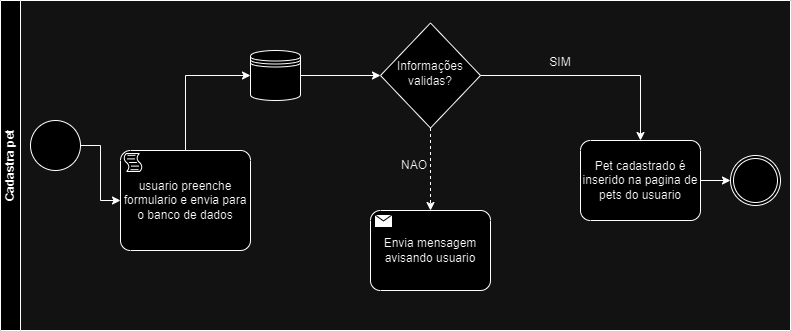

The diagram above was exported from draw.io. Its source (the exported page's mxGraphModel, read from the mxfile embedded in the PNG):
<mxGraphModel dx="1114" dy="600" grid="1" gridSize="10" guides="1" tooltips="1" connect="1" arrows="1" fold="1" page="1" pageScale="1" pageWidth="827" pageHeight="1169" math="0" shadow="0">
  <root>
    <mxCell id="0" />
    <mxCell id="1" parent="0" />
    <mxCell id="WBc-21jl4oZhiYZiU8AR-1" value="Cadastra pet" style="swimlane;startSize=20;horizontal=0;html=1;whiteSpace=wrap;" parent="1" vertex="1">
      <mxGeometry x="10" y="100" width="790" height="330" as="geometry" />
    </mxCell>
    <mxCell id="WBc-21jl4oZhiYZiU8AR-2" value="" style="points=[[0.145,0.145,0],[0.5,0,0],[0.855,0.145,0],[1,0.5,0],[0.855,0.855,0],[0.5,1,0],[0.145,0.855,0],[0,0.5,0]];shape=mxgraph.bpmn.event;html=1;verticalLabelPosition=bottom;labelBackgroundColor=#ffffff;verticalAlign=top;align=center;perimeter=ellipsePerimeter;outlineConnect=0;aspect=fixed;outline=standard;symbol=general;" parent="WBc-21jl4oZhiYZiU8AR-1" vertex="1">
      <mxGeometry x="30" y="120" width="50" height="50" as="geometry" />
    </mxCell>
    <mxCell id="WBc-21jl4oZhiYZiU8AR-3" value="" style="points=[[0.145,0.145,0],[0.5,0,0],[0.855,0.145,0],[1,0.5,0],[0.855,0.855,0],[0.5,1,0],[0.145,0.855,0],[0,0.5,0]];shape=mxgraph.bpmn.event;html=1;verticalLabelPosition=bottom;labelBackgroundColor=#ffffff;verticalAlign=top;align=center;perimeter=ellipsePerimeter;outlineConnect=0;aspect=fixed;outline=throwing;symbol=general;" parent="WBc-21jl4oZhiYZiU8AR-1" vertex="1">
      <mxGeometry x="730" y="155" width="50" height="50" as="geometry" />
    </mxCell>
    <mxCell id="WBc-21jl4oZhiYZiU8AR-4" value="" style="points=[[0.25,0.25,0],[0.5,0,0],[0.75,0.25,0],[1,0.5,0],[0.75,0.75,0],[0.5,1,0],[0.25,0.75,0],[0,0.5,0]];shape=mxgraph.bpmn.gateway2;html=1;verticalLabelPosition=bottom;labelBackgroundColor=#ffffff;verticalAlign=top;align=center;perimeter=rhombusPerimeter;outlineConnect=0;outline=none;symbol=none;" parent="WBc-21jl4oZhiYZiU8AR-1" vertex="1">
      <mxGeometry x="380" y="22.5" width="100" height="105" as="geometry" />
    </mxCell>
    <mxCell id="WBc-21jl4oZhiYZiU8AR-9" style="edgeStyle=orthogonalEdgeStyle;rounded=0;orthogonalLoop=1;jettySize=auto;html=1;entryX=0;entryY=0.5;entryDx=0;entryDy=0;exitX=0.5;exitY=0;exitDx=0;exitDy=0;exitPerimeter=0;" parent="WBc-21jl4oZhiYZiU8AR-1" source="WBc-21jl4oZhiYZiU8AR-7" target="WBc-21jl4oZhiYZiU8AR-8" edge="1">
      <mxGeometry relative="1" as="geometry" />
    </mxCell>
    <mxCell id="WBc-21jl4oZhiYZiU8AR-7" value="usuario preenche formulario e envia para o banco de dados" style="points=[[0.25,0,0],[0.5,0,0],[0.75,0,0],[1,0.25,0],[1,0.5,0],[1,0.75,0],[0.75,1,0],[0.5,1,0],[0.25,1,0],[0,0.75,0],[0,0.5,0],[0,0.25,0]];shape=mxgraph.bpmn.task;whiteSpace=wrap;rectStyle=rounded;size=10;html=1;container=1;expand=0;collapsible=0;taskMarker=script;" parent="WBc-21jl4oZhiYZiU8AR-1" vertex="1">
      <mxGeometry x="120" y="150" width="130" height="100" as="geometry" />
    </mxCell>
    <mxCell id="WBc-21jl4oZhiYZiU8AR-8" value="" style="shape=datastore;html=1;labelPosition=center;verticalLabelPosition=bottom;align=center;verticalAlign=top;" parent="WBc-21jl4oZhiYZiU8AR-1" vertex="1">
      <mxGeometry x="250" y="50" width="50" height="50" as="geometry" />
    </mxCell>
    <mxCell id="WBc-21jl4oZhiYZiU8AR-10" value="Informações validas?" style="text;html=1;align=center;verticalAlign=middle;whiteSpace=wrap;rounded=0;" parent="WBc-21jl4oZhiYZiU8AR-1" vertex="1">
      <mxGeometry x="400" y="58" width="60" height="30" as="geometry" />
    </mxCell>
    <mxCell id="WBc-21jl4oZhiYZiU8AR-12" style="edgeStyle=orthogonalEdgeStyle;rounded=0;orthogonalLoop=1;jettySize=auto;html=1;entryX=0;entryY=0.5;entryDx=0;entryDy=0;entryPerimeter=0;" parent="WBc-21jl4oZhiYZiU8AR-1" source="WBc-21jl4oZhiYZiU8AR-8" target="WBc-21jl4oZhiYZiU8AR-4" edge="1">
      <mxGeometry relative="1" as="geometry" />
    </mxCell>
    <mxCell id="WBc-21jl4oZhiYZiU8AR-13" value="Pet cadastrado é inserido na pagina de pets do usuario" style="points=[[0.25,0,0],[0.5,0,0],[0.75,0,0],[1,0.25,0],[1,0.5,0],[1,0.75,0],[0.75,1,0],[0.5,1,0],[0.25,1,0],[0,0.75,0],[0,0.5,0],[0,0.25,0]];shape=mxgraph.bpmn.task;whiteSpace=wrap;rectStyle=rounded;size=10;html=1;container=1;expand=0;collapsible=0;taskMarker=abstract;" parent="WBc-21jl4oZhiYZiU8AR-1" vertex="1">
      <mxGeometry x="580" y="140" width="120" height="80" as="geometry" />
    </mxCell>
    <mxCell id="WBc-21jl4oZhiYZiU8AR-14" style="edgeStyle=orthogonalEdgeStyle;rounded=0;orthogonalLoop=1;jettySize=auto;html=1;entryX=0.5;entryY=0;entryDx=0;entryDy=0;entryPerimeter=0;exitX=1;exitY=0.5;exitDx=0;exitDy=0;exitPerimeter=0;" parent="WBc-21jl4oZhiYZiU8AR-1" source="WBc-21jl4oZhiYZiU8AR-4" target="WBc-21jl4oZhiYZiU8AR-13" edge="1">
      <mxGeometry relative="1" as="geometry" />
    </mxCell>
    <mxCell id="WBc-21jl4oZhiYZiU8AR-16" value="SIM" style="text;html=1;strokeColor=none;fillColor=none;align=center;verticalAlign=middle;whiteSpace=wrap;rounded=0;" parent="WBc-21jl4oZhiYZiU8AR-1" vertex="1">
      <mxGeometry x="520" y="47" width="80" height="30" as="geometry" />
    </mxCell>
    <mxCell id="WBc-21jl4oZhiYZiU8AR-17" value="NAO" style="text;html=1;strokeColor=none;fillColor=none;align=center;verticalAlign=middle;whiteSpace=wrap;rounded=0;" parent="WBc-21jl4oZhiYZiU8AR-1" vertex="1">
      <mxGeometry x="374" y="150" width="80" height="30" as="geometry" />
    </mxCell>
    <mxCell id="WBc-21jl4oZhiYZiU8AR-18" style="edgeStyle=orthogonalEdgeStyle;rounded=0;orthogonalLoop=1;jettySize=auto;html=1;entryX=0;entryY=0.5;entryDx=0;entryDy=0;entryPerimeter=0;" parent="WBc-21jl4oZhiYZiU8AR-1" source="WBc-21jl4oZhiYZiU8AR-13" target="WBc-21jl4oZhiYZiU8AR-3" edge="1">
      <mxGeometry relative="1" as="geometry" />
    </mxCell>
    <mxCell id="WBc-21jl4oZhiYZiU8AR-19" style="edgeStyle=orthogonalEdgeStyle;rounded=0;orthogonalLoop=1;jettySize=auto;html=1;entryX=0;entryY=0.5;entryDx=0;entryDy=0;entryPerimeter=0;" parent="WBc-21jl4oZhiYZiU8AR-1" source="WBc-21jl4oZhiYZiU8AR-2" target="WBc-21jl4oZhiYZiU8AR-7" edge="1">
      <mxGeometry relative="1" as="geometry" />
    </mxCell>
    <mxCell id="Rt36_6Z9RC26Z_m2IQCX-1" value="Envia mensagem avisando usuario" style="points=[[0.25,0,0],[0.5,0,0],[0.75,0,0],[1,0.25,0],[1,0.5,0],[1,0.75,0],[0.75,1,0],[0.5,1,0],[0.25,1,0],[0,0.75,0],[0,0.5,0],[0,0.25,0]];shape=mxgraph.bpmn.task;whiteSpace=wrap;rectStyle=rounded;size=10;html=1;container=1;expand=0;collapsible=0;taskMarker=send;" parent="WBc-21jl4oZhiYZiU8AR-1" vertex="1">
      <mxGeometry x="370" y="210" width="120" height="80" as="geometry" />
    </mxCell>
    <mxCell id="Rt36_6Z9RC26Z_m2IQCX-2" style="edgeStyle=orthogonalEdgeStyle;rounded=0;orthogonalLoop=1;jettySize=auto;html=1;exitX=0.5;exitY=1;exitDx=0;exitDy=0;exitPerimeter=0;entryX=0.5;entryY=0;entryDx=0;entryDy=0;entryPerimeter=0;dashed=1;" parent="WBc-21jl4oZhiYZiU8AR-1" source="WBc-21jl4oZhiYZiU8AR-4" target="Rt36_6Z9RC26Z_m2IQCX-1" edge="1">
      <mxGeometry relative="1" as="geometry" />
    </mxCell>
  </root>
</mxGraphModel>